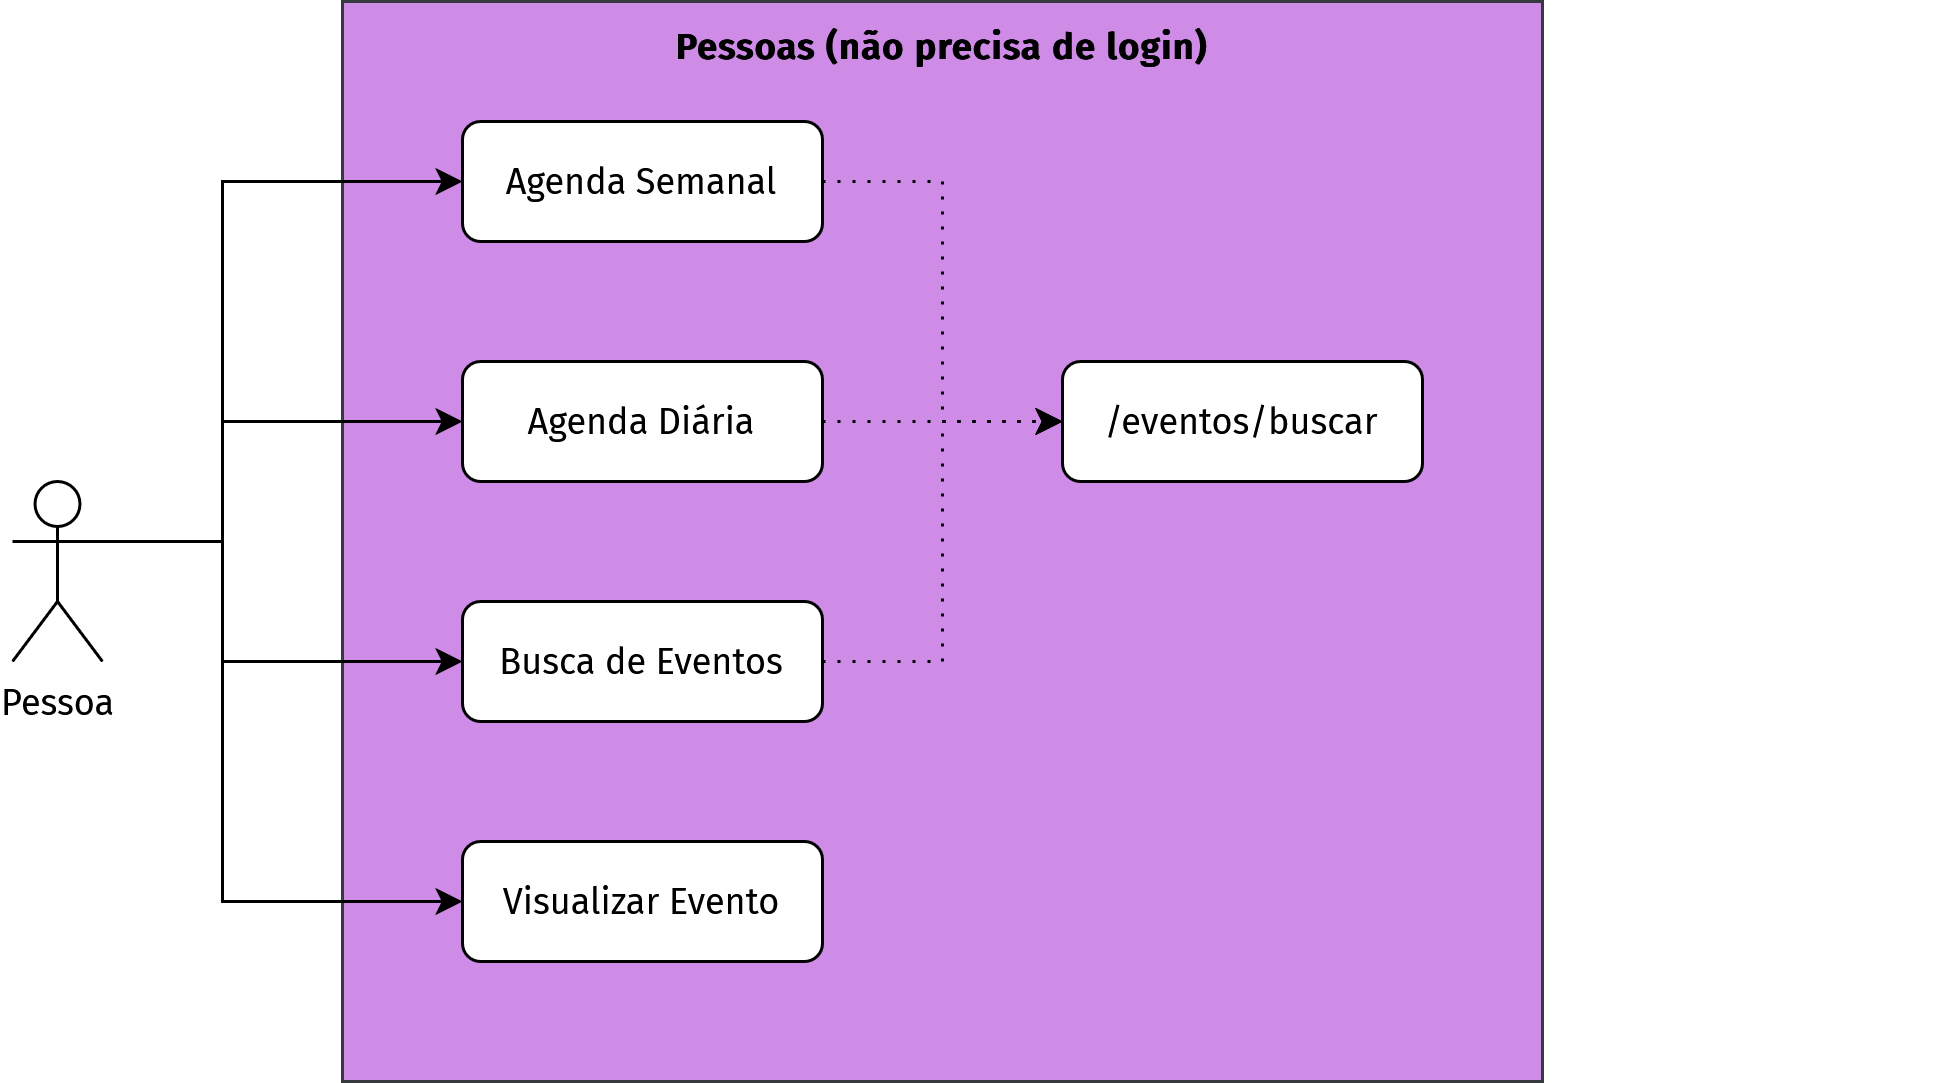

The diagram above was exported from draw.io. Its source (the exported page's mxGraphModel, read from the mxfile embedded in the PNG):
<mxGraphModel dx="1818" dy="534" grid="1" gridSize="10" guides="1" tooltips="1" connect="1" arrows="1" fold="1" page="1" pageScale="1" pageWidth="827" pageHeight="1169" background="light-dark(#FFFFFF,#FFFFFF)" math="0" shadow="0">
  <root>
    <mxCell id="YeJ26CsYugkT7IlNmEbw-0" />
    <mxCell id="YeJ26CsYugkT7IlNmEbw-1" parent="YeJ26CsYugkT7IlNmEbw-0" />
    <mxCell id="YeJ26CsYugkT7IlNmEbw-2" parent="YeJ26CsYugkT7IlNmEbw-1" style="rounded=0;whiteSpace=wrap;html=1;fillColor=light-dark(#CE8CE6,#CE8CE6);strokeColor=#36393d;fontColor=light-dark(#000000,#000000);fontFamily=Fira Sans;fontSource=https%3A%2F%2Ffonts.googleapis.com%2Fcss%3Ffamily%3DFira%2BSans;" value="" vertex="1">
      <mxGeometry height="360" width="400" x="-680" y="80" as="geometry" />
    </mxCell>
    <mxCell id="YeJ26CsYugkT7IlNmEbw-4" edge="1" parent="YeJ26CsYugkT7IlNmEbw-1" source="YeJ26CsYugkT7IlNmEbw-9" style="edgeStyle=orthogonalEdgeStyle;rounded=0;orthogonalLoop=1;jettySize=auto;html=1;exitX=1;exitY=0.3333333333333333;exitDx=0;exitDy=0;exitPerimeter=0;entryX=0;entryY=0.5;entryDx=0;entryDy=0;strokeColor=light-dark(#000000,#000000);fontFamily=Fira Sans;fontSource=https%3A%2F%2Ffonts.googleapis.com%2Fcss%3Ffamily%3DFira%2BSans;" target="YeJ26CsYugkT7IlNmEbw-15">
      <mxGeometry relative="1" as="geometry">
        <Array as="points">
          <mxPoint x="-720" y="260" />
          <mxPoint x="-720" y="300" />
        </Array>
      </mxGeometry>
    </mxCell>
    <mxCell id="YeJ26CsYugkT7IlNmEbw-5" edge="1" parent="YeJ26CsYugkT7IlNmEbw-1" source="YeJ26CsYugkT7IlNmEbw-9" style="edgeStyle=orthogonalEdgeStyle;rounded=0;orthogonalLoop=1;jettySize=auto;html=1;exitX=1;exitY=0.3333333333333333;exitDx=0;exitDy=0;exitPerimeter=0;entryX=0;entryY=0.5;entryDx=0;entryDy=0;strokeColor=light-dark(#000000,#000000);fontFamily=Fira Sans;fontSource=https%3A%2F%2Ffonts.googleapis.com%2Fcss%3Ffamily%3DFira%2BSans;" target="YeJ26CsYugkT7IlNmEbw-13">
      <mxGeometry relative="1" as="geometry">
        <Array as="points">
          <mxPoint x="-720" y="260" />
          <mxPoint x="-720" y="220" />
        </Array>
      </mxGeometry>
    </mxCell>
    <mxCell id="YeJ26CsYugkT7IlNmEbw-6" edge="1" parent="YeJ26CsYugkT7IlNmEbw-1" source="YeJ26CsYugkT7IlNmEbw-9" style="edgeStyle=orthogonalEdgeStyle;rounded=0;orthogonalLoop=1;jettySize=auto;html=1;exitX=1;exitY=0.3333333333333333;exitDx=0;exitDy=0;exitPerimeter=0;entryX=0;entryY=0.5;entryDx=0;entryDy=0;strokeColor=light-dark(#000000,#000000);fontFamily=Fira Sans;fontSource=https%3A%2F%2Ffonts.googleapis.com%2Fcss%3Ffamily%3DFira%2BSans;" target="YeJ26CsYugkT7IlNmEbw-11">
      <mxGeometry relative="1" as="geometry">
        <Array as="points">
          <mxPoint x="-720" y="260" />
          <mxPoint x="-720" y="140" />
        </Array>
      </mxGeometry>
    </mxCell>
    <mxCell id="YeJ26CsYugkT7IlNmEbw-7" edge="1" parent="YeJ26CsYugkT7IlNmEbw-1" source="YeJ26CsYugkT7IlNmEbw-9" style="edgeStyle=orthogonalEdgeStyle;rounded=0;orthogonalLoop=1;jettySize=auto;html=1;exitX=1;exitY=0.3333333333333333;exitDx=0;exitDy=0;exitPerimeter=0;entryX=0;entryY=0.5;entryDx=0;entryDy=0;strokeColor=light-dark(#000000,#000000);fontFamily=Fira Sans;fontSource=https%3A%2F%2Ffonts.googleapis.com%2Fcss%3Ffamily%3DFira%2BSans;">
      <mxGeometry relative="1" as="geometry">
        <Array as="points">
          <mxPoint x="-720" y="260" />
          <mxPoint x="-720" y="380" />
        </Array>
        <mxPoint x="-640" y="380" as="targetPoint" />
      </mxGeometry>
    </mxCell>
    <mxCell id="YeJ26CsYugkT7IlNmEbw-9" parent="YeJ26CsYugkT7IlNmEbw-1" style="shape=umlActor;verticalLabelPosition=bottom;verticalAlign=top;html=1;outlineConnect=0;fontFamily=Fira Sans;fontSource=https%3A%2F%2Ffonts.googleapis.com%2Fcss%3Ffamily%3DFira%2BSans;fillColor=none;strokeColor=light-dark(#000000,#000000);fontColor=light-dark(#000000,#000000);" value="Pessoa" vertex="1">
      <mxGeometry height="60" width="30" x="-790" y="240" as="geometry" />
    </mxCell>
    <mxCell id="YeJ26CsYugkT7IlNmEbw-10" edge="1" parent="YeJ26CsYugkT7IlNmEbw-1" source="YeJ26CsYugkT7IlNmEbw-11" style="edgeStyle=orthogonalEdgeStyle;rounded=0;orthogonalLoop=1;jettySize=auto;html=1;exitX=1;exitY=0.5;exitDx=0;exitDy=0;entryX=0;entryY=0.5;entryDx=0;entryDy=0;dashed=1;dashPattern=1 4;strokeColor=light-dark(#000000,#000000);fontFamily=Fira Sans;fontSource=https%3A%2F%2Ffonts.googleapis.com%2Fcss%3Ffamily%3DFira%2BSans;" target="YeJ26CsYugkT7IlNmEbw-19">
      <mxGeometry relative="1" as="geometry">
        <Array as="points">
          <mxPoint x="-480" y="140" />
          <mxPoint x="-480" y="220" />
        </Array>
      </mxGeometry>
    </mxCell>
    <mxCell id="YeJ26CsYugkT7IlNmEbw-11" parent="YeJ26CsYugkT7IlNmEbw-1" style="rounded=1;whiteSpace=wrap;html=1;fontFamily=Fira Sans;fontSource=https%3A%2F%2Ffonts.googleapis.com%2Fcss%3Ffamily%3DFira%2BSans;fillColor=light-dark(#FFFFFF,#FFFFFF);fontColor=light-dark(#000000,#000000);strokeColor=light-dark(#000000,#000000);" value="Agenda Semanal" vertex="1">
      <mxGeometry height="40" width="120" x="-640" y="120" as="geometry" />
    </mxCell>
    <mxCell id="YeJ26CsYugkT7IlNmEbw-12" edge="1" parent="YeJ26CsYugkT7IlNmEbw-1" source="YeJ26CsYugkT7IlNmEbw-13" style="edgeStyle=orthogonalEdgeStyle;rounded=0;orthogonalLoop=1;jettySize=auto;html=1;exitX=1;exitY=0.5;exitDx=0;exitDy=0;entryX=0;entryY=0.5;entryDx=0;entryDy=0;dashed=1;dashPattern=1 4;strokeColor=light-dark(#000000,#000000);fontFamily=Fira Sans;fontSource=https%3A%2F%2Ffonts.googleapis.com%2Fcss%3Ffamily%3DFira%2BSans;" target="YeJ26CsYugkT7IlNmEbw-19">
      <mxGeometry relative="1" as="geometry">
        <Array as="points">
          <mxPoint x="-460" y="220" />
          <mxPoint x="-460" y="220" />
        </Array>
      </mxGeometry>
    </mxCell>
    <mxCell id="YeJ26CsYugkT7IlNmEbw-13" parent="YeJ26CsYugkT7IlNmEbw-1" style="rounded=1;whiteSpace=wrap;html=1;fontFamily=Fira Sans;fontSource=https%3A%2F%2Ffonts.googleapis.com%2Fcss%3Ffamily%3DFira%2BSans;fillColor=light-dark(#FFFFFF,#FFFFFF);fontColor=light-dark(#000000,#000000);strokeColor=light-dark(#000000,#000000);" value="Agenda Diária" vertex="1">
      <mxGeometry height="40" width="120" x="-640" y="200" as="geometry" />
    </mxCell>
    <mxCell id="YeJ26CsYugkT7IlNmEbw-14" edge="1" parent="YeJ26CsYugkT7IlNmEbw-1" source="YeJ26CsYugkT7IlNmEbw-15" style="edgeStyle=orthogonalEdgeStyle;rounded=0;orthogonalLoop=1;jettySize=auto;html=1;exitX=1;exitY=0.5;exitDx=0;exitDy=0;entryX=0;entryY=0.5;entryDx=0;entryDy=0;dashed=1;dashPattern=1 4;strokeColor=light-dark(#000000,#000000);fontFamily=Fira Sans;fontSource=https%3A%2F%2Ffonts.googleapis.com%2Fcss%3Ffamily%3DFira%2BSans;" target="YeJ26CsYugkT7IlNmEbw-19">
      <mxGeometry relative="1" as="geometry">
        <Array as="points">
          <mxPoint x="-480" y="300" />
          <mxPoint x="-480" y="220" />
        </Array>
      </mxGeometry>
    </mxCell>
    <mxCell id="YeJ26CsYugkT7IlNmEbw-15" parent="YeJ26CsYugkT7IlNmEbw-1" style="rounded=1;whiteSpace=wrap;html=1;fontFamily=Fira Sans;fontSource=https%3A%2F%2Ffonts.googleapis.com%2Fcss%3Ffamily%3DFira%2BSans;fillColor=light-dark(#FFFFFF,#FFFFFF);fontColor=light-dark(#000000,#000000);strokeColor=light-dark(#000000,#000000);" value="Busca de Eventos" vertex="1">
      <mxGeometry height="40" width="120" x="-640" y="280" as="geometry" />
    </mxCell>
    <mxCell id="YeJ26CsYugkT7IlNmEbw-18" parent="YeJ26CsYugkT7IlNmEbw-1" style="rounded=1;whiteSpace=wrap;html=1;fontFamily=Fira Sans;fontSource=https%3A%2F%2Ffonts.googleapis.com%2Fcss%3Ffamily%3DFira%2BSans;fillColor=light-dark(#FFFFFF,#FFFFFF);fontColor=light-dark(#000000,#000000);strokeColor=light-dark(#000000,#000000);" value="Visualizar Evento" vertex="1">
      <mxGeometry height="40" width="120" x="-640" y="360" as="geometry" />
    </mxCell>
    <mxCell id="YeJ26CsYugkT7IlNmEbw-19" parent="YeJ26CsYugkT7IlNmEbw-1" style="rounded=1;whiteSpace=wrap;html=1;fontFamily=Fira Sans;fontSource=https%3A%2F%2Ffonts.googleapis.com%2Fcss%3Ffamily%3DFira%2BSans;strokeColor=light-dark(#000000,#000000);fillColor=light-dark(#FFFFFF,#FFFFFF);fontColor=light-dark(#000000,#000000);" value="/eventos/buscar" vertex="1">
      <mxGeometry height="40" width="120" x="-440" y="200" as="geometry" />
    </mxCell>
    <mxCell id="YeJ26CsYugkT7IlNmEbw-20" parent="YeJ26CsYugkT7IlNmEbw-1" style="text;html=1;whiteSpace=wrap;strokeColor=none;fillColor=none;align=center;verticalAlign=middle;rounded=0;fontColor=light-dark(#000000,#000000);fontFamily=Fira Sans;fontSource=https%3A%2F%2Ffonts.googleapis.com%2Fcss%3Ffamily%3DFira%2BSans;" value="&lt;b&gt;&lt;font data-font-src=&quot;https://fonts.googleapis.com/css?family=Fira+Sans&quot;&gt;Pessoas (não precisa de login)&lt;/font&gt;&lt;/b&gt;" vertex="1">
      <mxGeometry height="30" width="240" x="-600" y="80" as="geometry" />
    </mxCell>
    <mxCell id="DkjXWYldb3WW23_eRpC7-2" parent="YeJ26CsYugkT7IlNmEbw-1" style="text;html=1;whiteSpace=wrap;strokeColor=none;fillColor=none;align=center;verticalAlign=middle;rounded=0;strokeWidth=0;" value="&amp;nbsp;" vertex="1">
      <mxGeometry height="30" width="60" x="-200" y="260" as="geometry" />
    </mxCell>
  </root>
</mxGraphModel>